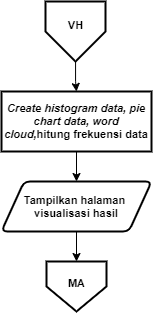

The diagram above was exported from draw.io. Its source (the exported page's mxGraphModel, read from the mxfile embedded in the PNG):
<mxGraphModel dx="1021" dy="500" grid="1" gridSize="10" guides="1" tooltips="1" connect="1" arrows="1" fold="1" page="1" pageScale="1" pageWidth="827" pageHeight="1169" math="0" shadow="0">
  <root>
    <mxCell id="0" />
    <mxCell id="1" parent="0" />
    <mxCell id="Sc7sBbsDhz4cpeTVGABg-1" style="edgeStyle=orthogonalEdgeStyle;rounded=0;orthogonalLoop=1;jettySize=auto;html=1;entryX=0.5;entryY=0;entryDx=0;entryDy=0;entryPerimeter=0;fontSize=12;" parent="1" edge="1">
      <mxGeometry relative="1" as="geometry">
        <mxPoint x="655" y="540" as="sourcePoint" />
        <Array as="points">
          <mxPoint x="655" y="580" />
          <mxPoint x="755" y="580" />
          <mxPoint x="755" y="240" />
          <mxPoint x="855" y="240" />
        </Array>
      </mxGeometry>
    </mxCell>
    <mxCell id="Sc7sBbsDhz4cpeTVGABg-2" style="edgeStyle=orthogonalEdgeStyle;rounded=0;orthogonalLoop=1;jettySize=auto;html=1;entryX=0.5;entryY=0;entryDx=0;entryDy=0;entryPerimeter=0;fontSize=12;" parent="1" edge="1">
      <mxGeometry relative="1" as="geometry">
        <mxPoint x="635" y="510" as="sourcePoint" />
        <Array as="points">
          <mxPoint x="635" y="550" />
          <mxPoint x="735" y="550" />
          <mxPoint x="735" y="210" />
          <mxPoint x="835" y="210" />
        </Array>
      </mxGeometry>
    </mxCell>
    <mxCell id="Sc7sBbsDhz4cpeTVGABg-3" style="edgeStyle=orthogonalEdgeStyle;rounded=0;orthogonalLoop=1;jettySize=auto;html=1;entryX=0.5;entryY=0;entryDx=0;entryDy=0;fontSize=11;" parent="1" source="Sc7sBbsDhz4cpeTVGABg-4" target="Sc7sBbsDhz4cpeTVGABg-9" edge="1">
      <mxGeometry relative="1" as="geometry" />
    </mxCell>
    <mxCell id="Sc7sBbsDhz4cpeTVGABg-4" value="" style="verticalLabelPosition=bottom;verticalAlign=top;html=1;shape=offPageConnector;rounded=0;size=0.5;fontStyle=0;strokeWidth=2;" parent="1" vertex="1">
      <mxGeometry x="104" y="20" width="60" height="60" as="geometry" />
    </mxCell>
    <mxCell id="Sc7sBbsDhz4cpeTVGABg-5" value="VH" style="text;html=1;align=center;verticalAlign=middle;resizable=0;points=[];autosize=1;fontSize=11;fontStyle=1" parent="1" vertex="1">
      <mxGeometry x="119" y="34" width="30" height="20" as="geometry" />
    </mxCell>
    <mxCell id="Sc7sBbsDhz4cpeTVGABg-104" style="edgeStyle=orthogonalEdgeStyle;rounded=0;orthogonalLoop=1;jettySize=auto;html=1;entryX=0.5;entryY=0;entryDx=0;entryDy=0;" parent="1" source="Sc7sBbsDhz4cpeTVGABg-7" target="Sc7sBbsDhz4cpeTVGABg-10" edge="1">
      <mxGeometry relative="1" as="geometry">
        <mxPoint x="134" y="280" as="targetPoint" />
      </mxGeometry>
    </mxCell>
    <mxCell id="Sc7sBbsDhz4cpeTVGABg-7" value="&lt;b&gt;Tampilkan halaman &lt;br&gt;visualisasi hasil&lt;/b&gt;" style="shape=parallelogram;html=1;strokeWidth=2;perimeter=parallelogramPerimeter;whiteSpace=wrap;rounded=1;arcSize=12;size=0.15000000000000002;fontSize=11;" parent="1" vertex="1">
      <mxGeometry x="60" y="200" width="150" height="50" as="geometry" />
    </mxCell>
    <mxCell id="Sc7sBbsDhz4cpeTVGABg-8" style="edgeStyle=orthogonalEdgeStyle;rounded=0;orthogonalLoop=1;jettySize=auto;html=1;entryX=0.5;entryY=0;entryDx=0;entryDy=0;fontSize=11;" parent="1" source="Sc7sBbsDhz4cpeTVGABg-9" target="Sc7sBbsDhz4cpeTVGABg-7" edge="1">
      <mxGeometry relative="1" as="geometry" />
    </mxCell>
    <mxCell id="Sc7sBbsDhz4cpeTVGABg-9" value="&lt;i&gt;Create histogram data, pie chart data, word cloud,&lt;/i&gt;hitung frekuensi data" style="rounded=1;whiteSpace=wrap;html=1;absoluteArcSize=1;arcSize=0;strokeWidth=2;fontSize=11;fontStyle=1" parent="1" vertex="1">
      <mxGeometry x="60" y="110" width="150" height="60" as="geometry" />
    </mxCell>
    <mxCell id="Sc7sBbsDhz4cpeTVGABg-10" value="" style="verticalLabelPosition=bottom;verticalAlign=top;html=1;shape=offPageConnector;rounded=0;size=0.5;fontStyle=0;strokeWidth=2;" parent="1" vertex="1">
      <mxGeometry x="105" y="280" width="60" height="50" as="geometry" />
    </mxCell>
    <mxCell id="Sc7sBbsDhz4cpeTVGABg-11" value="MA" style="text;html=1;align=center;verticalAlign=middle;resizable=0;points=[];autosize=1;fontSize=11;fontStyle=1" parent="1" vertex="1">
      <mxGeometry x="120" y="292" width="30" height="20" as="geometry" />
    </mxCell>
  </root>
</mxGraphModel>